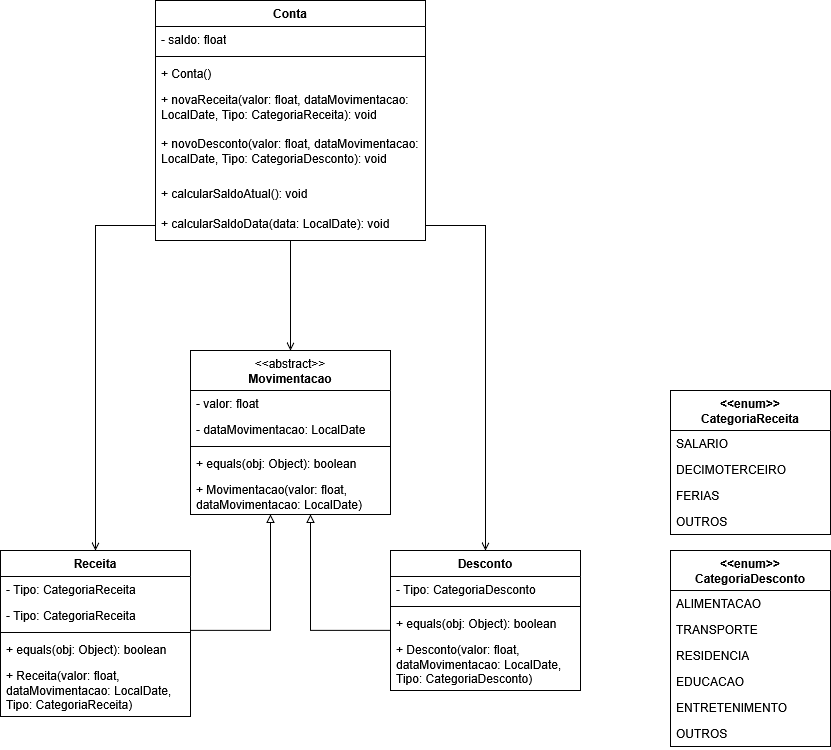

The diagram above was exported from draw.io. Its source (the exported page's mxGraphModel, read from the mxfile embedded in the PNG):
<mxGraphModel dx="1414" dy="778" grid="1" gridSize="10" guides="1" tooltips="1" connect="1" arrows="1" fold="1" page="1" pageScale="1" pageWidth="1169" pageHeight="827" math="0" shadow="0">
  <root>
    <mxCell id="0" />
    <mxCell id="1" parent="0" />
    <mxCell id="VcW3yVKfi7izeBkbM7KE-1" parent="1" style="swimlane;fontStyle=1;align=center;verticalAlign=top;childLayout=stackLayout;horizontal=1;startSize=40;horizontalStack=0;resizeParent=1;resizeParentMax=0;resizeLast=0;collapsible=1;marginBottom=0;whiteSpace=wrap;html=1;" value="&lt;span style=&quot;font-weight: normal;&quot;&gt;&amp;lt;&amp;lt;abstract&amp;gt;&amp;gt;&lt;/span&gt;&lt;br&gt;Movimentacao" vertex="1">
      <mxGeometry height="164" width="200" x="380" y="400" as="geometry" />
    </mxCell>
    <mxCell id="VcW3yVKfi7izeBkbM7KE-2" parent="VcW3yVKfi7izeBkbM7KE-1" style="text;strokeColor=none;fillColor=none;align=left;verticalAlign=top;spacingLeft=4;spacingRight=4;overflow=hidden;rotatable=0;points=[[0,0.5],[1,0.5]];portConstraint=eastwest;whiteSpace=wrap;html=1;" value="- valor: float" vertex="1">
      <mxGeometry height="26" width="200" y="40" as="geometry" />
    </mxCell>
    <mxCell id="VcW3yVKfi7izeBkbM7KE-6" parent="VcW3yVKfi7izeBkbM7KE-1" style="text;strokeColor=none;fillColor=none;align=left;verticalAlign=top;spacingLeft=4;spacingRight=4;overflow=hidden;rotatable=0;points=[[0,0.5],[1,0.5]];portConstraint=eastwest;whiteSpace=wrap;html=1;" value="- dataMovimentacao: LocalDate" vertex="1">
      <mxGeometry height="26" width="200" y="66" as="geometry" />
    </mxCell>
    <mxCell id="VcW3yVKfi7izeBkbM7KE-3" parent="VcW3yVKfi7izeBkbM7KE-1" style="line;strokeWidth=1;fillColor=none;align=left;verticalAlign=middle;spacingTop=-1;spacingLeft=3;spacingRight=3;rotatable=0;labelPosition=right;points=[];portConstraint=eastwest;strokeColor=inherit;" value="" vertex="1">
      <mxGeometry height="8" width="200" y="92" as="geometry" />
    </mxCell>
    <mxCell id="VcW3yVKfi7izeBkbM7KE-4" parent="VcW3yVKfi7izeBkbM7KE-1" style="text;strokeColor=none;fillColor=none;align=left;verticalAlign=top;spacingLeft=4;spacingRight=4;overflow=hidden;rotatable=0;points=[[0,0.5],[1,0.5]];portConstraint=eastwest;whiteSpace=wrap;html=1;" value="+ equals(obj: Object): boolean" vertex="1">
      <mxGeometry height="26" width="200" y="100" as="geometry" />
    </mxCell>
    <mxCell id="VcW3yVKfi7izeBkbM7KE-15" parent="VcW3yVKfi7izeBkbM7KE-1" style="text;strokeColor=none;fillColor=none;align=left;verticalAlign=top;spacingLeft=4;spacingRight=4;overflow=hidden;rotatable=0;points=[[0,0.5],[1,0.5]];portConstraint=eastwest;whiteSpace=wrap;html=1;" value="+ Movimentacao(valor: float, dataMovimentacao: LocalDate)" vertex="1">
      <mxGeometry height="38" width="200" y="126" as="geometry" />
    </mxCell>
    <mxCell id="VcW3yVKfi7izeBkbM7KE-7" parent="1" style="swimlane;fontStyle=1;align=center;verticalAlign=top;childLayout=stackLayout;horizontal=1;startSize=26;horizontalStack=0;resizeParent=1;resizeParentMax=0;resizeLast=0;collapsible=1;marginBottom=0;whiteSpace=wrap;html=1;" value="&lt;div&gt;Receita&lt;/div&gt;&lt;div&gt;&lt;br&gt;&lt;/div&gt;" vertex="1">
      <mxGeometry height="166" width="190" x="190" y="600" as="geometry" />
    </mxCell>
    <mxCell id="VcW3yVKfi7izeBkbM7KE-8" parent="VcW3yVKfi7izeBkbM7KE-7" style="text;strokeColor=none;fillColor=none;align=left;verticalAlign=top;spacingLeft=4;spacingRight=4;overflow=hidden;rotatable=0;points=[[0,0.5],[1,0.5]];portConstraint=eastwest;whiteSpace=wrap;html=1;" value="- Tipo: CategoriaReceita" vertex="1">
      <mxGeometry height="26" width="190" y="26" as="geometry" />
    </mxCell>
    <mxCell id="VcW3yVKfi7izeBkbM7KE-48" parent="VcW3yVKfi7izeBkbM7KE-7" style="text;strokeColor=none;fillColor=none;align=left;verticalAlign=top;spacingLeft=4;spacingRight=4;overflow=hidden;rotatable=0;points=[[0,0.5],[1,0.5]];portConstraint=eastwest;whiteSpace=wrap;html=1;" value="- Tipo: CategoriaReceita" vertex="1">
      <mxGeometry height="26" width="190" y="52" as="geometry" />
    </mxCell>
    <mxCell id="VcW3yVKfi7izeBkbM7KE-9" parent="VcW3yVKfi7izeBkbM7KE-7" style="line;strokeWidth=1;fillColor=none;align=left;verticalAlign=middle;spacingTop=-1;spacingLeft=3;spacingRight=3;rotatable=0;labelPosition=right;points=[];portConstraint=eastwest;strokeColor=inherit;" value="" vertex="1">
      <mxGeometry height="8" width="190" y="78" as="geometry" />
    </mxCell>
    <mxCell id="VcW3yVKfi7izeBkbM7KE-10" parent="VcW3yVKfi7izeBkbM7KE-7" style="text;strokeColor=none;fillColor=none;align=left;verticalAlign=top;spacingLeft=4;spacingRight=4;overflow=hidden;rotatable=0;points=[[0,0.5],[1,0.5]];portConstraint=eastwest;whiteSpace=wrap;html=1;" value="+ equals(obj: Object): boolean" vertex="1">
      <mxGeometry height="26" width="190" y="86" as="geometry" />
    </mxCell>
    <mxCell id="VcW3yVKfi7izeBkbM7KE-16" parent="VcW3yVKfi7izeBkbM7KE-7" style="text;strokeColor=none;fillColor=none;align=left;verticalAlign=top;spacingLeft=4;spacingRight=4;overflow=hidden;rotatable=0;points=[[0,0.5],[1,0.5]];portConstraint=eastwest;whiteSpace=wrap;html=1;" value="+ Receita(valor: float, dataMovimentacao: LocalDate, Tipo: CategoriaReceita)" vertex="1">
      <mxGeometry height="54" width="190" y="112" as="geometry" />
    </mxCell>
    <mxCell id="VcW3yVKfi7izeBkbM7KE-11" parent="1" style="swimlane;fontStyle=1;align=center;verticalAlign=top;childLayout=stackLayout;horizontal=1;startSize=40;horizontalStack=0;resizeParent=1;resizeParentMax=0;resizeLast=0;collapsible=1;marginBottom=0;whiteSpace=wrap;html=1;" value="&lt;div&gt;&amp;lt;&amp;lt;enum&amp;gt;&amp;gt;&lt;/div&gt;&lt;div&gt;CategoriaReceita&lt;/div&gt;" vertex="1">
      <mxGeometry height="144" width="160" x="860" y="440" as="geometry" />
    </mxCell>
    <mxCell id="VcW3yVKfi7izeBkbM7KE-12" parent="VcW3yVKfi7izeBkbM7KE-11" style="text;strokeColor=none;fillColor=none;align=left;verticalAlign=top;spacingLeft=4;spacingRight=4;overflow=hidden;rotatable=0;points=[[0,0.5],[1,0.5]];portConstraint=eastwest;whiteSpace=wrap;html=1;" value="SALARIO" vertex="1">
      <mxGeometry height="26" width="160" y="40" as="geometry" />
    </mxCell>
    <mxCell id="VcW3yVKfi7izeBkbM7KE-26" parent="VcW3yVKfi7izeBkbM7KE-11" style="text;strokeColor=none;fillColor=none;align=left;verticalAlign=top;spacingLeft=4;spacingRight=4;overflow=hidden;rotatable=0;points=[[0,0.5],[1,0.5]];portConstraint=eastwest;whiteSpace=wrap;html=1;" value="DECIMOTERCEIRO" vertex="1">
      <mxGeometry height="26" width="160" y="66" as="geometry" />
    </mxCell>
    <mxCell id="VcW3yVKfi7izeBkbM7KE-25" parent="VcW3yVKfi7izeBkbM7KE-11" style="text;strokeColor=none;fillColor=none;align=left;verticalAlign=top;spacingLeft=4;spacingRight=4;overflow=hidden;rotatable=0;points=[[0,0.5],[1,0.5]];portConstraint=eastwest;whiteSpace=wrap;html=1;" value="FERIAS" vertex="1">
      <mxGeometry height="26" width="160" y="92" as="geometry" />
    </mxCell>
    <mxCell id="VcW3yVKfi7izeBkbM7KE-24" parent="VcW3yVKfi7izeBkbM7KE-11" style="text;strokeColor=none;fillColor=none;align=left;verticalAlign=top;spacingLeft=4;spacingRight=4;overflow=hidden;rotatable=0;points=[[0,0.5],[1,0.5]];portConstraint=eastwest;whiteSpace=wrap;html=1;" value="OUTROS" vertex="1">
      <mxGeometry height="26" width="160" y="118" as="geometry" />
    </mxCell>
    <mxCell id="VcW3yVKfi7izeBkbM7KE-35" edge="1" parent="1" source="VcW3yVKfi7izeBkbM7KE-19" style="edgeStyle=orthogonalEdgeStyle;rounded=0;orthogonalLoop=1;jettySize=auto;html=1;exitX=0;exitY=0.5;exitDx=0;exitDy=0;endArrow=block;endFill=0;" target="VcW3yVKfi7izeBkbM7KE-1">
      <mxGeometry relative="1" as="geometry">
        <Array as="points">
          <mxPoint x="580" y="680" />
          <mxPoint x="500" y="680" />
        </Array>
      </mxGeometry>
    </mxCell>
    <mxCell id="VcW3yVKfi7izeBkbM7KE-19" parent="1" style="swimlane;fontStyle=1;align=center;verticalAlign=top;childLayout=stackLayout;horizontal=1;startSize=26;horizontalStack=0;resizeParent=1;resizeParentMax=0;resizeLast=0;collapsible=1;marginBottom=0;whiteSpace=wrap;html=1;" value="&lt;div&gt;Desconto&lt;/div&gt;&lt;div&gt;&lt;br&gt;&lt;/div&gt;" vertex="1">
      <mxGeometry height="140" width="190" x="580" y="600" as="geometry" />
    </mxCell>
    <mxCell id="VcW3yVKfi7izeBkbM7KE-20" parent="VcW3yVKfi7izeBkbM7KE-19" style="text;strokeColor=none;fillColor=none;align=left;verticalAlign=top;spacingLeft=4;spacingRight=4;overflow=hidden;rotatable=0;points=[[0,0.5],[1,0.5]];portConstraint=eastwest;whiteSpace=wrap;html=1;" value="&lt;div&gt;- Tipo: CategoriaDesconto&lt;/div&gt;" vertex="1">
      <mxGeometry height="26" width="190" y="26" as="geometry" />
    </mxCell>
    <mxCell id="VcW3yVKfi7izeBkbM7KE-21" parent="VcW3yVKfi7izeBkbM7KE-19" style="line;strokeWidth=1;fillColor=none;align=left;verticalAlign=middle;spacingTop=-1;spacingLeft=3;spacingRight=3;rotatable=0;labelPosition=right;points=[];portConstraint=eastwest;strokeColor=inherit;" value="" vertex="1">
      <mxGeometry height="8" width="190" y="52" as="geometry" />
    </mxCell>
    <mxCell id="VcW3yVKfi7izeBkbM7KE-22" parent="VcW3yVKfi7izeBkbM7KE-19" style="text;strokeColor=none;fillColor=none;align=left;verticalAlign=top;spacingLeft=4;spacingRight=4;overflow=hidden;rotatable=0;points=[[0,0.5],[1,0.5]];portConstraint=eastwest;whiteSpace=wrap;html=1;" value="+ equals(obj: Object): boolean" vertex="1">
      <mxGeometry height="26" width="190" y="60" as="geometry" />
    </mxCell>
    <mxCell id="VcW3yVKfi7izeBkbM7KE-23" parent="VcW3yVKfi7izeBkbM7KE-19" style="text;strokeColor=none;fillColor=none;align=left;verticalAlign=top;spacingLeft=4;spacingRight=4;overflow=hidden;rotatable=0;points=[[0,0.5],[1,0.5]];portConstraint=eastwest;whiteSpace=wrap;html=1;" value="&lt;div&gt;+ Desconto(valor: float, dataMovimentacao: LocalDate, Tipo: CategoriaDesconto)&lt;/div&gt;" vertex="1">
      <mxGeometry height="54" width="190" y="86" as="geometry" />
    </mxCell>
    <mxCell id="VcW3yVKfi7izeBkbM7KE-27" parent="1" style="swimlane;fontStyle=1;align=center;verticalAlign=top;childLayout=stackLayout;horizontal=1;startSize=40;horizontalStack=0;resizeParent=1;resizeParentMax=0;resizeLast=0;collapsible=1;marginBottom=0;whiteSpace=wrap;html=1;" value="&lt;div&gt;&amp;lt;&amp;lt;enum&amp;gt;&amp;gt;&lt;/div&gt;&lt;div&gt;CategoriaDesconto&lt;/div&gt;" vertex="1">
      <mxGeometry height="196" width="160" x="860" y="600" as="geometry" />
    </mxCell>
    <mxCell id="VcW3yVKfi7izeBkbM7KE-28" parent="VcW3yVKfi7izeBkbM7KE-27" style="text;strokeColor=none;fillColor=none;align=left;verticalAlign=top;spacingLeft=4;spacingRight=4;overflow=hidden;rotatable=0;points=[[0,0.5],[1,0.5]];portConstraint=eastwest;whiteSpace=wrap;html=1;" value="ALIMENTACAO" vertex="1">
      <mxGeometry height="26" width="160" y="40" as="geometry" />
    </mxCell>
    <mxCell id="VcW3yVKfi7izeBkbM7KE-29" parent="VcW3yVKfi7izeBkbM7KE-27" style="text;strokeColor=none;fillColor=none;align=left;verticalAlign=top;spacingLeft=4;spacingRight=4;overflow=hidden;rotatable=0;points=[[0,0.5],[1,0.5]];portConstraint=eastwest;whiteSpace=wrap;html=1;" value="TRANSPORTE" vertex="1">
      <mxGeometry height="26" width="160" y="66" as="geometry" />
    </mxCell>
    <mxCell id="VcW3yVKfi7izeBkbM7KE-30" parent="VcW3yVKfi7izeBkbM7KE-27" style="text;strokeColor=none;fillColor=none;align=left;verticalAlign=top;spacingLeft=4;spacingRight=4;overflow=hidden;rotatable=0;points=[[0,0.5],[1,0.5]];portConstraint=eastwest;whiteSpace=wrap;html=1;" value="RESIDENCIA" vertex="1">
      <mxGeometry height="26" width="160" y="92" as="geometry" />
    </mxCell>
    <mxCell id="VcW3yVKfi7izeBkbM7KE-31" parent="VcW3yVKfi7izeBkbM7KE-27" style="text;strokeColor=none;fillColor=none;align=left;verticalAlign=top;spacingLeft=4;spacingRight=4;overflow=hidden;rotatable=0;points=[[0,0.5],[1,0.5]];portConstraint=eastwest;whiteSpace=wrap;html=1;" value="EDUCACAO" vertex="1">
      <mxGeometry height="26" width="160" y="118" as="geometry" />
    </mxCell>
    <mxCell id="VcW3yVKfi7izeBkbM7KE-33" parent="VcW3yVKfi7izeBkbM7KE-27" style="text;strokeColor=none;fillColor=none;align=left;verticalAlign=top;spacingLeft=4;spacingRight=4;overflow=hidden;rotatable=0;points=[[0,0.5],[1,0.5]];portConstraint=eastwest;whiteSpace=wrap;html=1;" value="ENTRETENIMENTO" vertex="1">
      <mxGeometry height="26" width="160" y="144" as="geometry" />
    </mxCell>
    <mxCell id="VcW3yVKfi7izeBkbM7KE-32" parent="VcW3yVKfi7izeBkbM7KE-27" style="text;strokeColor=none;fillColor=none;align=left;verticalAlign=top;spacingLeft=4;spacingRight=4;overflow=hidden;rotatable=0;points=[[0,0.5],[1,0.5]];portConstraint=eastwest;whiteSpace=wrap;html=1;" value="OUTROS" vertex="1">
      <mxGeometry height="26" width="160" y="170" as="geometry" />
    </mxCell>
    <mxCell id="VcW3yVKfi7izeBkbM7KE-34" edge="1" parent="1" source="VcW3yVKfi7izeBkbM7KE-10" style="edgeStyle=orthogonalEdgeStyle;rounded=0;orthogonalLoop=1;jettySize=auto;html=1;exitX=1;exitY=0.5;exitDx=0;exitDy=0;endArrow=block;endFill=0;" target="VcW3yVKfi7izeBkbM7KE-1">
      <mxGeometry relative="1" as="geometry">
        <Array as="points">
          <mxPoint x="380" y="680" />
          <mxPoint x="460" y="680" />
        </Array>
      </mxGeometry>
    </mxCell>
    <mxCell id="VcW3yVKfi7izeBkbM7KE-45" edge="1" parent="1" source="VcW3yVKfi7izeBkbM7KE-37" style="edgeStyle=orthogonalEdgeStyle;rounded=0;orthogonalLoop=1;jettySize=auto;html=1;entryX=0.5;entryY=0;entryDx=0;entryDy=0;endArrow=open;endFill=0;" target="VcW3yVKfi7izeBkbM7KE-1">
      <mxGeometry relative="1" as="geometry" />
    </mxCell>
    <mxCell id="VcW3yVKfi7izeBkbM7KE-37" parent="1" style="swimlane;fontStyle=1;align=center;verticalAlign=top;childLayout=stackLayout;horizontal=1;startSize=26;horizontalStack=0;resizeParent=1;resizeParentMax=0;resizeLast=0;collapsible=1;marginBottom=0;whiteSpace=wrap;html=1;" value="&lt;div&gt;Conta&lt;/div&gt;" vertex="1">
      <mxGeometry height="240" width="270" x="345" y="50" as="geometry" />
    </mxCell>
    <mxCell id="VcW3yVKfi7izeBkbM7KE-38" parent="VcW3yVKfi7izeBkbM7KE-37" style="text;strokeColor=none;fillColor=none;align=left;verticalAlign=top;spacingLeft=4;spacingRight=4;overflow=hidden;rotatable=0;points=[[0,0.5],[1,0.5]];portConstraint=eastwest;whiteSpace=wrap;html=1;" value="- saldo: float" vertex="1">
      <mxGeometry height="26" width="270" y="26" as="geometry" />
    </mxCell>
    <mxCell id="VcW3yVKfi7izeBkbM7KE-39" parent="VcW3yVKfi7izeBkbM7KE-37" style="line;strokeWidth=1;fillColor=none;align=left;verticalAlign=middle;spacingTop=-1;spacingLeft=3;spacingRight=3;rotatable=0;labelPosition=right;points=[];portConstraint=eastwest;strokeColor=inherit;" value="" vertex="1">
      <mxGeometry height="8" width="270" y="52" as="geometry" />
    </mxCell>
    <mxCell id="VcW3yVKfi7izeBkbM7KE-40" parent="VcW3yVKfi7izeBkbM7KE-37" style="text;strokeColor=none;fillColor=none;align=left;verticalAlign=top;spacingLeft=4;spacingRight=4;overflow=hidden;rotatable=0;points=[[0,0.5],[1,0.5]];portConstraint=eastwest;whiteSpace=wrap;html=1;" value="+ Conta()" vertex="1">
      <mxGeometry height="26" width="270" y="60" as="geometry" />
    </mxCell>
    <mxCell id="VcW3yVKfi7izeBkbM7KE-41" parent="VcW3yVKfi7izeBkbM7KE-37" style="text;strokeColor=none;fillColor=none;align=left;verticalAlign=top;spacingLeft=4;spacingRight=4;overflow=hidden;rotatable=0;points=[[0,0.5],[1,0.5]];portConstraint=eastwest;whiteSpace=wrap;html=1;" value="+ novaReceita(valor: float, dataMovimentacao: LocalDate, Tipo: CategoriaReceita): void" vertex="1">
      <mxGeometry height="44" width="270" y="86" as="geometry" />
    </mxCell>
    <mxCell id="VcW3yVKfi7izeBkbM7KE-42" parent="VcW3yVKfi7izeBkbM7KE-37" style="text;strokeColor=none;fillColor=none;align=left;verticalAlign=top;spacingLeft=4;spacingRight=4;overflow=hidden;rotatable=0;points=[[0,0.5],[1,0.5]];portConstraint=eastwest;whiteSpace=wrap;html=1;" value="+ novoDesconto(valor: float, dataMovimentacao: LocalDate, Tipo: CategoriaDesconto): void" vertex="1">
      <mxGeometry height="50" width="270" y="130" as="geometry" />
    </mxCell>
    <mxCell id="VcW3yVKfi7izeBkbM7KE-43" parent="VcW3yVKfi7izeBkbM7KE-37" style="text;strokeColor=none;fillColor=none;align=left;verticalAlign=top;spacingLeft=4;spacingRight=4;overflow=hidden;rotatable=0;points=[[0,0.5],[1,0.5]];portConstraint=eastwest;whiteSpace=wrap;html=1;" value="&lt;div&gt;+ calcularSaldoAtual(): void&lt;/div&gt;" vertex="1">
      <mxGeometry height="30" width="270" y="180" as="geometry" />
    </mxCell>
    <mxCell id="VcW3yVKfi7izeBkbM7KE-44" parent="VcW3yVKfi7izeBkbM7KE-37" style="text;strokeColor=none;fillColor=none;align=left;verticalAlign=top;spacingLeft=4;spacingRight=4;overflow=hidden;rotatable=0;points=[[0,0.5],[1,0.5]];portConstraint=eastwest;whiteSpace=wrap;html=1;" value="+ calcularSaldoData(data: LocalDate): void" vertex="1">
      <mxGeometry height="30" width="270" y="210" as="geometry" />
    </mxCell>
    <mxCell id="VcW3yVKfi7izeBkbM7KE-46" edge="1" parent="1" source="VcW3yVKfi7izeBkbM7KE-44" style="edgeStyle=orthogonalEdgeStyle;rounded=0;orthogonalLoop=1;jettySize=auto;html=1;exitX=1;exitY=0.5;exitDx=0;exitDy=0;entryX=0.5;entryY=0;entryDx=0;entryDy=0;endArrow=open;endFill=0;" target="VcW3yVKfi7izeBkbM7KE-19">
      <mxGeometry relative="1" as="geometry" />
    </mxCell>
    <mxCell id="VcW3yVKfi7izeBkbM7KE-47" edge="1" parent="1" source="VcW3yVKfi7izeBkbM7KE-44" style="edgeStyle=orthogonalEdgeStyle;rounded=0;orthogonalLoop=1;jettySize=auto;html=1;exitX=0;exitY=0.5;exitDx=0;exitDy=0;entryX=0.5;entryY=0;entryDx=0;entryDy=0;endArrow=open;endFill=0;" target="VcW3yVKfi7izeBkbM7KE-7">
      <mxGeometry relative="1" as="geometry" />
    </mxCell>
  </root>
</mxGraphModel>